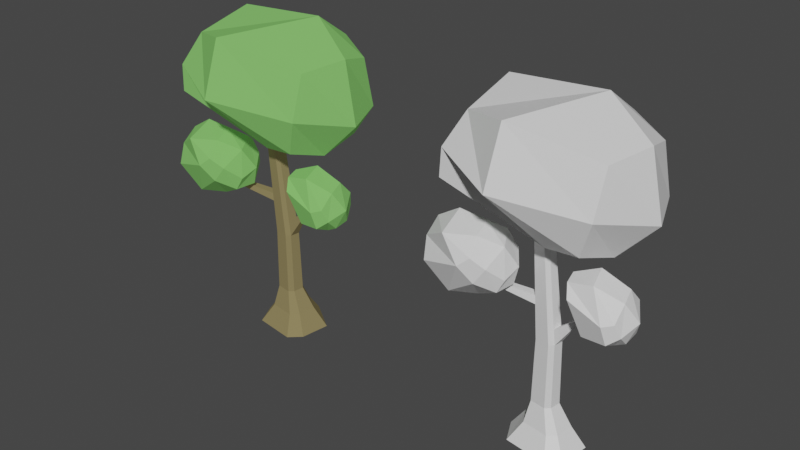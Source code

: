 # Source: G1_Tree_1.blend  (saved by Blender 2.80.75; exported with 4.5.12 LTS)
import bpy
from mathutils import Matrix  # noqa: F401  (used for matrix-valued properties, if any)

bpy.ops.wm.read_factory_settings(use_empty=True)
scene = bpy.context.scene
scene.name = 'Scene'

# ---- collections
col_collection = bpy.data.collections.new('Collection'); scene.collection.children.link(col_collection)

# ---- images (referenced by path relative to the original .blend; pixels are not part of the script)
import os
ASSET_DIR = os.environ.get("B2B_ASSET_DIR", "")  # directory of the original .blend (textures are referenced by path, not embedded)
HERE = os.path.dirname(os.path.abspath(__file__))  # packed textures are extracted next to this script under _unpacked/

def load_image(name, relpath, width, height, colorspace="sRGB"):
    """Load a texture the original file referenced (path relative to the .blend, or extracted next to this script)."""
    p = next((c for c in (os.path.join(HERE, relpath), os.path.join(ASSET_DIR, relpath)) if relpath and os.path.exists(c)), "")
    if p:
        img = bpy.data.images.load(p, check_existing=True)
        img.name = name
    else:  # same state as the original file: an image datablock whose file is absent (Cycles renders it pink)
        img = bpy.data.images.new(name, width, height)
        img.source = "FILE"
        img.filepath = "//" + (relpath or name)
    img.colorspace_settings.name = colorspace
    return img
img_tree_1_bt = load_image('Tree_1_BT', 'Tree_1_BT.png', 1024, 1024, 'sRGB')

# ---- materials (node trees are filled in below, after node groups)
mat_leaves = bpy.data.materials.new('Leaves')
mat_bark = bpy.data.materials.new('Bark')
mat_tree_1_smat = bpy.data.materials.new('Tree_1_SMat')

# ---- material node trees
mat_leaves.use_nodes = True; mat_leaves.node_tree.nodes.clear()
_N = mat_leaves.node_tree.nodes; _L = mat_leaves.node_tree.links
n0 = _N.new('ShaderNodeOutputMaterial'); n0.name = 'Material Output'; n0.location = (339, 188)
n1 = _N.new('ShaderNodeBsdfPrincipled'); n1.name = 'Principled BSDF'; n1.location = (42, 349)
n1.distribution = 'GGX'
n1.subsurface_method = 'BURLEY'
n1.inputs[0].default_value = (0.1814, 0.477, 0.1147, 1.0)
n1.inputs[3].default_value = 1.45
n1.inputs[13].default_value = 0.0
n1.inputs[27].default_value = (0.02828, 0.06681, 0.01914, 1.0)
n1.inputs[28].default_value = 1.0
n2 = _N.new('ShaderNodeTexImage'); n2.name = 'Image Texture'; n2.location = (-286, 313)
n2.image = img_tree_1_bt
_L.new(n1.outputs[0], n0.inputs[0])
n0.is_active_output = True
mat_bark.use_nodes = True; mat_bark.node_tree.nodes.clear()
_N = mat_bark.node_tree.nodes; _L = mat_bark.node_tree.links
n0 = _N.new('ShaderNodeOutputMaterial'); n0.name = 'Material Output'; n0.location = (300, 300)
n1 = _N.new('ShaderNodeBsdfPrincipled'); n1.name = 'Principled BSDF'; n1.location = (10, 300)
n1.distribution = 'GGX'
n1.subsurface_method = 'BURLEY'
n1.inputs[0].default_value = (0.2079, 0.1681, 0.07687, 1.0)
n1.inputs[3].default_value = 1.45
n1.inputs[13].default_value = 0.0
n1.inputs[27].default_value = (0.03522, 0.02919, 0.01491, 1.0)
n1.inputs[28].default_value = 1.0
n2 = _N.new('ShaderNodeTexImage'); n2.name = 'Image Texture'; n2.location = (-362, 338)
n2.image = img_tree_1_bt
_L.new(n1.outputs[0], n0.inputs[0])
n0.is_active_output = True
mat_tree_1_smat.use_nodes = True; mat_tree_1_smat.node_tree.nodes.clear()
_N = mat_tree_1_smat.node_tree.nodes; _L = mat_tree_1_smat.node_tree.links
n0 = _N.new('ShaderNodeOutputMaterial'); n0.name = 'Material Output'; n0.location = (300, 300)
n1 = _N.new('ShaderNodeBsdfPrincipled'); n1.name = 'Principled BSDF'; n1.location = (10, 300)
n1.distribution = 'GGX'
n1.subsurface_method = 'BURLEY'
n1.inputs[3].default_value = 1.45
n1.inputs[27].default_value = (0.0, 0.0, 0.0, 1.0)
n1.inputs[28].default_value = 1.0
_L.new(n1.outputs[0], n0.inputs[0])
n0.is_active_output = True

# ---- world
world_world = bpy.data.worlds.new('World'); scene.world = world_world
world_world.use_nodes = True; world_world.node_tree.nodes.clear()
_N = world_world.node_tree.nodes; _L = world_world.node_tree.links
n0 = _N.new('ShaderNodeOutputWorld'); n0.name = 'World Output'; n0.location = (300, 300)
n1 = _N.new('ShaderNodeBackground'); n1.name = 'Background'; n1.location = (10, 300)
n1.inputs[0].default_value = (0.05088, 0.05088, 0.05088, 1.0)
_L.new(n1.outputs[0], n0.inputs[0])
n0.is_active_output = True
world_world.color = (0.05088, 0.05088, 0.05088)
world_world.use_sun_shadow = False
world_world.sun_shadow_jitter_overblur = 0.0

# ---- meshes
me_cube_002 = bpy.data.meshes.new('Cube.002')
me_cube_002.from_pydata([(2.129, -1.015, -1.323), (1.553, -0.01666, -0.7193), (3.633, -0.1163, -3.009), (2.883, 1.023, -2.599), (5.126, -0.9051, -1.747), (4.781, 0.5809, -1.014), (5.35, -0.2066, -2.791), (4.839, 1.139, -2.244), (2.941, -0.7704, -2.786), (1.747, -0.6269, -0.8371), (1.692, 0.7968, -1.904), (3.064, 0.527, -2.894), (4.694, -0.2572, -2.977), (3.925, 1.267, -2.437), (5.367, 0.4959, -2.679), (5.452, -0.7394, -2.292), (4.952, 1.082, -1.624), (5.091, -0.1818, -1.206), (4.459, -1.134, -1.868), (2.994, 0.4088, -0.4392), (1.393, -0.07394, -1.94), (4.442, 0.5634, -2.912), (5.813, 0.1783, -2.018), (3.408, -0.6048, -0.6572), (4.723, -0.9953, -2.637), (3.596, 1.45, -1.755), (-5.844, -1.894, 2.45), (-4.566, -1.263, 5.08), (-1.093, 2.999, 1.599), (-1.534, 3.502, 4.67), (2.843, -1.09, 0.5489), (4.166, -0.9597, 4.217), (3.922, 2.203, 0.643), (4.5, 2.614, 4.024), (-3.845, 1.737, 1.144), (-5.592, -1.955, 3.705), (-5.024, 1.706, 5.601), (-1.906, 3.576, 3.06), (1.854, 2.645, 0.7835), (1.896, 3.317, 4.594), (4.901, 2.802, 1.855), (3.771, 0.3638, 0.1572), (5.029, 1.074, 4.397), (3.883, -1.469, 2.193), (0.5497, -1.021, 0.4663), (-1.059, -2.384, 5.491), (-7.201, 0.7512, 3.895), (2.17, 3.526, 2.301), (6.097, 0.8117, 1.654), (-1.361, -3.146, 2.974), (1.16, 0.9322, -0.1242), (1.459, 1.971, 5.664), (-6.861, -2.04, -1.119), (-7.294, -0.7684, 0.2321), (-3.812, -1.143, -2.314), (-5.204, 0.6011, -1.899), (-3.257, -2.23, -0.2372), (-3.737, -0.7359, 0.621), (-1.865, -1.23, -1.314), (-2.52, 0.2655, -0.6373), (-5.322, -1.785, -2.225), (-7.294, -1.505, -0.3291), (-6.8, 0.4429, -1.116), (-4.88, -0.1136, -2.357), (-2.282, -1.37, -1.847), (-3.117, 0.6143, -1.296), (-1.767, -0.4007, -1.052), (-2.501, -1.902, -0.7039), (-3.125, 0.05526, 0.1324), (-3.446, -1.607, 0.3962), (-3.933, -2.471, -0.5919), (-5.757, -0.7053, 0.793), (-7.289, -0.6058, -1.468), (-2.11, -0.3992, -1.851), (-2.277, -0.889, -0.1203), (-5.469, -2.05, 0.3213), (-3.158, -2.108, -1.33), (-4.144, 0.8598, -0.4231), (-0.1022, 1.906, -8.865), (-1.025, 0.6967, 1.782), (2.311, 0.8335, -8.908), (-0.4884, 0.4655, 1.773), (2.003, -0.5552, -8.903), (-0.5568, 0.1564, 1.774), (1.151, -1.062, -8.888), (-0.7505, 0.04212, 1.777), (-1.944, -0.7676, -8.833), (-1.435, 0.1092, 1.79), (-2.766, 0.3037, -8.818), (-1.654, 0.4119, 1.793), (-1.566, 1.709, -8.839), (-1.352, 0.667, 1.788), (-0.06495, 1.272, -8.01), (1.401, 0.641, -8.036), (1.215, -0.2031, -8.033), (0.6858, -0.5152, -8.024), (-1.185, -0.3322, -7.99), (-1.781, 0.4946, -7.98), (-0.9562, 1.191, -7.994), (-0.2244, 0.8464, -4.189), (0.5542, 0.5111, -4.203), (0.455, 0.06294, -4.201), (0.1743, -0.1028, -4.196), (-0.819, -0.005605, -4.179), (-1.136, 0.4334, -4.173), (-0.6976, 0.8033, -4.181), (0.556, 0.5276, -7.08), (0.4458, 0.02929, -7.078), (0.1336, -0.155, -7.073), (-0.9706, -0.04691, -7.053), (-1.323, 0.4411, -7.047), (-0.8357, 0.8523, -7.056), (-0.3096, 0.9003, -7.065), (-0.3156, 0.8293, -3.509), (0.4354, 0.5059, -3.522), (0.3397, 0.07359, -3.52), (0.06888, -0.0863, -3.515), (-0.8892, 0.007471, -3.498), (-1.195, 0.431, -3.493), (-0.7722, 0.7877, -3.501), (3.125, 0.1604, -2.079), (3.099, 0.04319, -2.079), (3.094, 0.159, -1.901), (3.069, 0.04597, -1.901), (-0.4258, 0.8087, -2.687), (0.292, 0.4997, -2.7), (0.2006, 0.08645, -2.699), (-0.05829, -0.06637, -2.694), (-0.974, 0.02325, -2.678), (-1.266, 0.428, -2.673), (-0.8621, 0.769, -2.68), (-0.4739, 0.7997, -2.329), (0.2294, 0.4969, -2.341), (0.1398, 0.09206, -2.34), (-0.1138, -0.05767, -2.335), (-1.011, 0.03014, -2.319), (-1.297, 0.4267, -2.314), (-0.9014, 0.7608, -2.321), (-5.021, -1.028, -1.253), (-5.179, -0.8089, -1.25), (-5.041, -1.024, -1.059), (-5.196, -0.8096, -1.057), (1.774, 0.1183, -3.042), (1.735, 0.122, -2.809), (1.768, 0.2695, -2.81), (1.808, 0.2713, -3.042), (-3.706, -0.6374, -1.811), (-3.688, -0.6409, -1.993), (-3.835, -0.436, -1.99), (-3.851, -0.4367, -1.809)], [], [(0, 9, 20, 8), (9, 1, 10, 20), (20, 10, 3, 11), (8, 20, 11, 2), (2, 11, 21, 12), (11, 3, 13, 21), (21, 13, 7, 14), (12, 21, 14, 6), (6, 14, 22, 15), (14, 7, 16, 22), (22, 16, 5, 17), (15, 22, 17, 4), (4, 17, 23, 18), (17, 5, 19, 23), (23, 19, 1, 9), (18, 23, 9, 0), (2, 12, 24, 8), (12, 6, 15, 24), (24, 15, 4, 18), (8, 24, 18, 0), (7, 13, 25, 16), (13, 3, 10, 25), (25, 10, 1, 19), (16, 25, 19, 5), (26, 35, 46, 34), (35, 27, 36, 46), (46, 36, 29, 37), (34, 46, 37, 28), (28, 37, 47, 38), (37, 29, 39, 47), (47, 39, 33, 40), (38, 47, 40, 32), (32, 40, 48, 41), (40, 33, 42, 48), (48, 42, 31, 43), (41, 48, 43, 30), (30, 43, 49, 44), (43, 31, 45, 49), (49, 45, 27, 35), (44, 49, 35, 26), (28, 38, 50, 34), (38, 32, 41, 50), (50, 41, 30, 44), (34, 50, 44, 26), (33, 39, 51, 42), (39, 29, 36, 51), (51, 36, 27, 45), (42, 51, 45, 31), (52, 61, 72, 60), (61, 53, 62, 72), (72, 62, 55, 63), (60, 72, 63, 54), (54, 63, 73, 64), (63, 55, 65, 73), (73, 65, 59, 66), (64, 73, 66, 58), (58, 66, 74, 67), (66, 59, 68, 74), (74, 68, 57, 69), (67, 74, 69, 56), (56, 69, 75, 70), (69, 57, 71, 75), (75, 71, 53, 61), (70, 75, 61, 52), (54, 64, 76, 60), (64, 58, 67, 76), (76, 67, 56, 70), (60, 76, 70, 52), (59, 65, 77, 68), (65, 55, 62, 77), (77, 62, 53, 71), (68, 77, 71, 57), (131, 79, 81, 132), (132, 81, 83, 133), (133, 83, 85, 134), (134, 85, 87, 135), (135, 87, 89, 136), (136, 89, 91, 137), (137, 91, 79, 131), (90, 98, 92, 78), (88, 97, 98, 90), (86, 96, 97, 88), (84, 95, 96, 86), (82, 94, 95, 84), (80, 93, 94, 82), (78, 92, 93, 80), (111, 105, 99, 112), (110, 104, 105, 111), (109, 103, 104, 110), (108, 102, 103, 109), (107, 101, 102, 108), (106, 100, 101, 107), (112, 99, 100, 106), (92, 112, 106, 93), (93, 106, 107, 94), (94, 107, 108, 95), (95, 108, 109, 96), (96, 109, 110, 97), (97, 110, 111, 98), (98, 111, 112, 92), (105, 119, 113, 99), (104, 118, 119, 105), (103, 117, 118, 104), (102, 116, 117, 103), (101, 115, 116, 102), (143, 142, 121, 123), (99, 113, 114, 100), (120, 122, 123, 121), (144, 143, 123, 122), (145, 144, 122, 120), (142, 145, 120, 121), (119, 130, 124, 113), (118, 129, 130, 119), (117, 128, 129, 118), (116, 127, 128, 117), (115, 126, 127, 116), (114, 125, 126, 115), (113, 124, 125, 114), (130, 137, 131, 124), (129, 136, 137, 130), (147, 146, 140, 138), (127, 134, 135, 128), (126, 133, 134, 127), (125, 132, 133, 126), (124, 131, 132, 125), (138, 140, 141, 139), (148, 147, 138, 139), (149, 148, 139, 141), (146, 149, 141, 140), (101, 100, 145, 142), (100, 114, 144, 145), (114, 115, 143, 144), (115, 101, 142, 143), (135, 136, 149, 146), (136, 129, 148, 149), (129, 128, 147, 148), (128, 135, 146, 147)])
me_cube_002.polygons.foreach_set('material_index', [0, 0, 0, 0, 0, 0, 0, 0, 0, 0, 0, 0, 0, 0, 0, 0, 0, 0, 0, 0, 0, 0, 0, 0, 0, 0, 0, 0, 0, 0, 0, 0, 0, 0, 0, 0, 0, 0, 0, 0, 0, 0, 0, 0, 0, 0, 0, 0, 0, 0, 0, 0, 0, 0, 0, 0, 0, 0, 0, 0, 0, 0, 0, 0, 0, 0, 0, 0, 0, 0, 0, 0, 1, 1, 1, 1, 1, 1, 1, 1, 1, 1, 1, 1, 1, 1, 1, 1, 1, 1, 1, 1, 1, 1, 1, 1, 1, 1, 1, 1, 1, 1, 1, 1, 1, 1, 1, 1, 1, 1, 1, 1, 1, 1, 1, 1, 1, 1, 1, 1, 1, 1, 1, 1, 1, 1, 1, 1, 1, 1, 1, 1, 1, 1, 1, 1, 1])
_uv = me_cube_002.uv_layers.new(name='UVMap')
_uv.uv.foreach_set('vector', [0.8219, 0.9291, 0.7663, 0.9291, 0.7663, 0.9839, 0.8219, 0.9839, 0.9984, 0.2335, 0.9722, 0.2335, 0.9722, 0.2883, 0.9984, 0.2883, 0.3513, 0.9549, 0.3513, 0.9291, 0.2369, 0.9291, 0.2369, 0.9549, 0.969, 0.3494, 0.9134, 0.3494, 0.9134, 0.4042, 0.969, 0.4042, 0.969, 0.2915, 0.9134, 0.2915, 0.9134, 0.3462, 0.969, 0.3462, 0.9984, 0.2915, 0.9722, 0.2915, 0.9722, 0.3462, 0.9984, 0.3462, 0.969, 0.2335, 0.9134, 0.2335, 0.9134, 0.2883, 0.969, 0.2883, 0.469, 0.9839, 0.469, 0.9581, 0.4134, 0.9581, 0.4134, 0.9839, 0.9984, 0.1143, 0.9984, 0.05957, 0.9722, 0.05957, 0.9722, 0.1143, 0.1192, 0.9839, 0.1749, 0.9839, 0.1749, 0.9581, 0.1192, 0.9581, 0.8219, 0.8712, 0.7663, 0.8712, 0.7663, 0.9259, 0.8219, 0.9259, 0.7631, 0.8712, 0.7075, 0.8712, 0.7075, 0.9259, 0.7631, 0.9259, 0.7043, 0.8712, 0.6487, 0.8712, 0.6487, 0.9259, 0.7043, 0.9259, 0.8219, 0.5813, 0.7663, 0.5813, 0.7663, 0.6941, 0.8219, 0.6941, 0.6455, 0.8712, 0.5898, 0.8712, 0.5898, 0.9259, 0.6455, 0.9259, 0.8219, 0.868, 0.8219, 0.8132, 0.7075, 0.8132, 0.7075, 0.868, 0.2925, 0.8712, 0.2369, 0.8712, 0.2369, 0.9259, 0.2925, 0.9259, 0.7043, 0.9581, 0.6781, 0.9581, 0.6781, 0.9839, 0.7043, 0.9839, 0.6749, 0.9581, 0.6487, 0.9581, 0.6487, 0.9839, 0.6749, 0.9839, 0.8808, 0.4622, 0.8808, 0.3494, 0.8251, 0.3494, 0.8251, 0.4622, 0.3545, 0.9694, 0.4102, 0.9694, 0.4102, 0.9436, 0.3545, 0.9436, 0.8808, 0.8132, 0.8251, 0.8132, 0.8251, 0.868, 0.8808, 0.868, 0.8808, 0.2303, 0.8808, 0.1175, 0.8251, 0.1175, 0.8251, 0.2303, 0.0016, 0.868, 0.116, 0.868, 0.116, 0.8132, 0.0016, 0.8132, 0.5866, 0.4654, 0.4722, 0.4654, 0.4722, 0.6941, 0.5866, 0.6941, 0.8219, 0.4654, 0.7075, 0.4654, 0.7075, 0.5781, 0.8219, 0.5781, 0.469, 0.6941, 0.469, 0.5813, 0.2369, 0.5813, 0.2369, 0.6941, 0.7043, 0.2335, 0.5898, 0.2335, 0.5898, 0.4622, 0.7043, 0.4622, 0.2337, 0.6941, 0.2337, 0.5813, 0.0016, 0.5813, 0.0016, 0.6941, 0.7043, 0.0016, 0.5898, 0.0016, 0.5898, 0.2303, 0.7043, 0.2303, 0.7043, 0.6973, 0.5898, 0.6973, 0.5898, 0.81, 0.7043, 0.81, 0.5866, 0.6973, 0.4722, 0.6973, 0.4722, 0.81, 0.5866, 0.81, 0.7043, 0.4654, 0.5898, 0.4654, 0.5898, 0.5781, 0.7043, 0.5781, 0.8219, 0.3494, 0.7075, 0.3494, 0.7075, 0.4622, 0.8219, 0.4622, 0.3513, 0.6973, 0.2369, 0.6973, 0.2369, 0.81, 0.3513, 0.81, 0.8219, 0.1175, 0.7075, 0.1175, 0.7075, 0.2303, 0.8219, 0.2303, 0.469, 0.5781, 0.469, 0.4654, 0.2369, 0.4654, 0.2369, 0.5781, 0.5866, 0.2335, 0.4722, 0.2335, 0.4722, 0.4622, 0.5866, 0.4622, 0.2337, 0.5781, 0.2337, 0.4654, 0.0016, 0.4654, 0.0016, 0.5781, 0.5866, 0.0016, 0.4722, 0.0016, 0.4722, 0.2303, 0.5866, 0.2303, 0.2369, 0.4622, 0.469, 0.4622, 0.469, 0.3494, 0.2369, 0.3494, 0.8219, 0.0016, 0.7075, 0.0016, 0.7075, 0.1143, 0.8219, 0.1143, 0.7043, 0.5813, 0.5898, 0.5813, 0.5898, 0.6941, 0.7043, 0.6941, 0.3513, 0.2303, 0.3513, 0.0016, 0.2369, 0.0016, 0.2369, 0.2303, 0.2369, 0.3462, 0.469, 0.3462, 0.469, 0.2335, 0.2369, 0.2335, 0.469, 0.2303, 0.469, 0.0016, 0.3545, 0.0016, 0.3545, 0.2303, 0.2337, 0.2335, 0.0016, 0.2335, 0.0016, 0.4622, 0.2337, 0.4622, 0.2337, 0.0016, 0.0016, 0.0016, 0.0016, 0.2303, 0.2337, 0.2303, 0.469, 0.6973, 0.3545, 0.6973, 0.3545, 0.81, 0.469, 0.81, 0.116, 0.9259, 0.116, 0.8712, 0.0016, 0.8712, 0.0016, 0.9259, 0.9396, 0.5813, 0.884, 0.5813, 0.884, 0.6941, 0.9396, 0.6941, 0.8219, 0.2335, 0.7075, 0.2335, 0.7075, 0.3462, 0.8219, 0.3462, 0.2337, 0.868, 0.2337, 0.8132, 0.1192, 0.8132, 0.1192, 0.868, 0.8808, 0.4654, 0.8251, 0.4654, 0.8251, 0.5781, 0.8808, 0.5781, 0.2337, 0.8712, 0.1781, 0.8712, 0.1781, 0.9259, 0.2337, 0.9259, 0.06042, 0.9694, 0.116, 0.9694, 0.116, 0.9436, 0.06042, 0.9436, 0.3513, 0.8712, 0.2957, 0.8712, 0.2957, 0.9259, 0.3513, 0.9259, 0.4102, 0.8712, 0.3545, 0.8712, 0.3545, 0.9259, 0.4102, 0.9259, 0.469, 0.8712, 0.4134, 0.8712, 0.4134, 0.9259, 0.469, 0.9259, 0.5278, 0.8712, 0.4722, 0.8712, 0.4722, 0.9259, 0.5278, 0.9259, 0.5866, 0.8712, 0.531, 0.8712, 0.531, 0.9259, 0.5866, 0.9259, 0.8808, 0.0016, 0.8251, 0.0016, 0.8251, 0.1143, 0.8808, 0.1143, 0.8219, 0.81, 0.8219, 0.7552, 0.7075, 0.7552, 0.7075, 0.81, 0.7631, 0.5813, 0.7075, 0.5813, 0.7075, 0.6941, 0.7631, 0.6941, 0.7075, 0.752, 0.8219, 0.752, 0.8219, 0.6973, 0.7075, 0.6973, 0.9837, 0.4654, 0.9575, 0.4654, 0.9575, 0.5201, 0.9837, 0.5201, 0.9396, 0.8132, 0.884, 0.8132, 0.884, 0.868, 0.9396, 0.868, 0.2369, 0.868, 0.3513, 0.868, 0.3513, 0.8132, 0.2369, 0.8132, 0.969, 0.05957, 0.9134, 0.05957, 0.9134, 0.1143, 0.969, 0.1143, 0.8808, 0.3462, 0.8808, 0.2335, 0.8251, 0.2335, 0.8251, 0.3462, 0.2337, 0.6973, 0.1192, 0.6973, 0.1192, 0.81, 0.2337, 0.81, 0.116, 0.6973, 0.0016, 0.6973, 0.0016, 0.81, 0.116, 0.81, 0.4722, 0.839, 0.7043, 0.839, 0.7043, 0.8132, 0.4722, 0.8132, 0.9543, 0.6941, 0.9543, 0.4654, 0.9428, 0.4654, 0.9428, 0.6941, 0.0016, 0.9404, 0.2337, 0.9404, 0.2337, 0.9291, 0.0016, 0.9291, 0.9102, 0.2303, 0.9102, 0.0016, 0.884, 0.0016, 0.884, 0.2303, 0.4722, 0.868, 0.7043, 0.868, 0.7043, 0.8422, 0.4722, 0.8422, 0.9102, 0.4622, 0.9102, 0.2335, 0.884, 0.2335, 0.884, 0.4622, 0.3545, 0.9404, 0.5866, 0.9404, 0.5866, 0.9291, 0.3545, 0.9291, 0.969, 0.4074, 0.9134, 0.4074, 0.9134, 0.4622, 0.969, 0.4622, 0.969, 0.6973, 0.9134, 0.6973, 0.9134, 0.752, 0.969, 0.752, 0.969, 0.7552, 0.9134, 0.7552, 0.9134, 0.81, 0.969, 0.81, 0.9396, 0.4654, 0.884, 0.4654, 0.884, 0.5781, 0.9396, 0.5781, 0.0016, 0.9694, 0.05722, 0.9694, 0.05722, 0.9436, 0.0016, 0.9436, 0.7631, 0.9291, 0.7075, 0.9291, 0.7075, 0.9839, 0.7631, 0.9839, 0.8808, 0.6973, 0.8251, 0.6973, 0.8251, 0.81, 0.8808, 0.81, 0.8251, 0.9549, 0.9396, 0.9549, 0.9396, 0.9291, 0.8251, 0.9291, 0.969, 0.9259, 0.969, 0.8132, 0.9428, 0.8132, 0.9428, 0.9259, 0.8251, 0.897, 0.9396, 0.897, 0.9396, 0.8712, 0.8251, 0.8712, 0.8808, 0.6941, 0.8808, 0.5813, 0.8251, 0.5813, 0.8251, 0.6941, 0.1192, 0.9549, 0.2337, 0.9549, 0.2337, 0.9436, 0.1192, 0.9436, 0.9102, 0.81, 0.9102, 0.6973, 0.884, 0.6973, 0.884, 0.81, 0.3545, 0.868, 0.469, 0.868, 0.469, 0.8132, 0.3545, 0.8132, 0.1749, 0.8712, 0.1192, 0.8712, 0.1192, 0.9259, 0.1749, 0.9259, 0.9837, 0.6941, 0.9837, 0.6393, 0.9575, 0.6393, 0.9575, 0.6941, 0.531, 0.9694, 0.5866, 0.9694, 0.5866, 0.9436, 0.531, 0.9436, 0.969, 0.0016, 0.9134, 0.0016, 0.9134, 0.05637, 0.969, 0.05637, 0.9984, 0.05637, 0.9984, 0.0016, 0.9722, 0.0016, 0.9722, 0.05637, 0.969, 0.1175, 0.9134, 0.1175, 0.9134, 0.1723, 0.969, 0.1723, 0.1781, 0.9839, 0.2337, 0.9839, 0.2337, 0.9581, 0.1781, 0.9581, 0.9984, 0.9291, 0.9722, 0.9291, 0.9722, 0.9549, 0.9984, 0.9549, 0.9984, 0.9581, 0.9722, 0.9581, 0.9722, 0.9839, 0.9984, 0.9839, 0.08664, 0.9726, 0.06042, 0.9726, 0.06042, 0.9984, 0.08664, 0.9984, 0.9984, 0.3494, 0.9722, 0.3494, 0.9722, 0.4042, 0.9984, 0.4042, 0.9134, 0.9839, 0.9396, 0.9839, 0.9396, 0.9726, 0.9134, 0.9726, 0.9837, 0.6973, 0.9722, 0.6973, 0.9722, 0.81, 0.9837, 0.81, 0.2925, 0.9839, 0.2925, 0.9581, 0.2369, 0.9581, 0.2369, 0.9839, 0.9984, 0.6973, 0.9869, 0.6973, 0.9869, 0.7085, 0.9984, 0.7085, 0.9984, 0.1755, 0.9869, 0.1755, 0.9869, 0.2303, 0.9984, 0.2303, 0.4102, 0.9839, 0.4102, 0.9726, 0.3545, 0.9726, 0.3545, 0.9839, 0.9837, 0.8132, 0.9722, 0.8132, 0.9722, 0.9259, 0.9837, 0.9259, 0.4722, 0.9839, 0.5278, 0.9839, 0.5278, 0.9581, 0.4722, 0.9581, 0.969, 0.9839, 0.969, 0.9291, 0.9428, 0.9291, 0.9428, 0.9839, 0.5898, 0.9839, 0.6455, 0.9839, 0.6455, 0.9581, 0.5898, 0.9581, 0.969, 0.1755, 0.9134, 0.1755, 0.9134, 0.2303, 0.969, 0.2303, 0.9984, 0.1723, 0.9984, 0.1175, 0.9869, 0.1175, 0.9869, 0.1723, 0.2957, 0.9839, 0.3513, 0.9839, 0.3513, 0.9581, 0.2957, 0.9581, 0.9984, 0.4622, 0.9984, 0.4074, 0.9722, 0.4074, 0.9722, 0.4622, 0.9102, 0.9839, 0.9102, 0.9726, 0.884, 0.9726, 0.884, 0.9839, 0.9984, 0.6683, 0.9869, 0.6683, 0.9869, 0.6941, 0.9984, 0.6941, 0.05722, 0.9839, 0.05722, 0.9726, 0.0016, 0.9726, 0.0016, 0.9839, 0.9984, 0.4654, 0.9869, 0.4654, 0.9869, 0.5201, 0.9984, 0.5201, 0.9984, 0.7262, 0.9869, 0.7262, 0.9869, 0.7375, 0.9984, 0.7375, 0.116, 0.9839, 0.116, 0.9726, 0.08984, 0.9726, 0.08984, 0.9839, 0.9984, 0.6393, 0.9869, 0.6393, 0.9869, 0.6651, 0.9984, 0.6651, 0.9984, 0.7117, 0.9869, 0.7117, 0.9869, 0.723, 0.9984, 0.723, 0.5866, 0.9839, 0.5866, 0.9726, 0.531, 0.9726, 0.531, 0.9839, 0.9984, 0.5813, 0.9869, 0.5813, 0.9869, 0.6361, 0.9984, 0.6361, 0.8808, 0.9839, 0.8808, 0.9726, 0.8251, 0.9726, 0.8251, 0.9839, 0.9837, 0.5233, 0.9722, 0.5233, 0.9722, 0.6361, 0.9837, 0.6361, 0.9396, 0.9259, 0.9396, 0.9002, 0.8251, 0.9002, 0.8251, 0.9259, 0.9984, 0.5233, 0.9869, 0.5233, 0.9869, 0.5781, 0.9984, 0.5781, 0.7043, 0.9549, 0.7043, 0.9291, 0.5898, 0.9291, 0.5898, 0.9549, 0.9837, 0.1175, 0.9722, 0.1175, 0.9722, 0.2303, 0.9837, 0.2303, 0.5278, 0.9549, 0.5278, 0.9436, 0.4134, 0.9436, 0.4134, 0.9549, 0.969, 0.5233, 0.9575, 0.5233, 0.9575, 0.6361, 0.969, 0.6361, 0.9396, 0.9694, 0.9396, 0.9581, 0.8251, 0.9581, 0.8251, 0.9694])
me_cube_002.materials.append(mat_leaves)
me_cube_002.materials.append(mat_bark)
me_cube_002.use_remesh_preserve_volume = False
me_cube_002.use_remesh_preserve_attributes = False
me_cube_002.use_mirror_vertex_groups = False
me_cube_002.update()
me_cube_004 = bpy.data.meshes.new('Cube.004')
me_cube_004.from_pydata([(2.129, -1.015, -1.323), (1.553, -0.01666, -0.7193), (3.633, -0.1163, -3.009), (2.883, 1.023, -2.599), (5.126, -0.9051, -1.747), (4.781, 0.5809, -1.014), (5.35, -0.2066, -2.791), (4.839, 1.139, -2.244), (2.941, -0.7704, -2.786), (1.747, -0.6269, -0.8371), (1.692, 0.7968, -1.904), (3.064, 0.527, -2.894), (4.694, -0.2572, -2.977), (3.925, 1.267, -2.437), (5.367, 0.4959, -2.679), (5.452, -0.7394, -2.292), (4.952, 1.082, -1.624), (5.091, -0.1818, -1.206), (4.459, -1.134, -1.868), (2.994, 0.4088, -0.4392), (1.393, -0.07394, -1.94), (4.442, 0.5634, -2.912), (5.813, 0.1783, -2.018), (3.408, -0.6048, -0.6572), (4.723, -0.9953, -2.637), (3.596, 1.45, -1.755), (-5.844, -1.894, 2.45), (-4.566, -1.263, 5.08), (-1.093, 2.999, 1.599), (-1.534, 3.502, 4.67), (2.843, -1.09, 0.5489), (4.166, -0.9597, 4.217), (3.922, 2.203, 0.643), (4.5, 2.614, 4.024), (-3.845, 1.737, 1.144), (-5.592, -1.955, 3.705), (-5.024, 1.706, 5.601), (-1.906, 3.576, 3.06), (1.854, 2.645, 0.7835), (1.896, 3.317, 4.594), (4.901, 2.802, 1.855), (3.771, 0.3638, 0.1572), (5.029, 1.074, 4.397), (3.883, -1.469, 2.193), (0.5497, -1.021, 0.4663), (-1.059, -2.384, 5.491), (-7.201, 0.7512, 3.895), (2.17, 3.526, 2.301), (6.097, 0.8117, 1.654), (-1.361, -3.146, 2.974), (1.16, 0.9322, -0.1242), (1.459, 1.971, 5.664), (-6.861, -2.04, -1.119), (-7.294, -0.7684, 0.2321), (-3.812, -1.143, -2.314), (-5.204, 0.6011, -1.899), (-3.257, -2.23, -0.2372), (-3.737, -0.7359, 0.621), (-1.865, -1.23, -1.314), (-2.52, 0.2655, -0.6373), (-5.322, -1.785, -2.225), (-7.294, -1.505, -0.3291), (-6.8, 0.4429, -1.116), (-4.88, -0.1136, -2.357), (-2.282, -1.37, -1.847), (-3.117, 0.6143, -1.296), (-1.767, -0.4007, -1.052), (-2.501, -1.902, -0.7039), (-3.125, 0.05526, 0.1324), (-3.446, -1.607, 0.3962), (-3.933, -2.471, -0.5919), (-5.757, -0.7053, 0.793), (-7.289, -0.6058, -1.468), (-2.11, -0.3992, -1.851), (-2.277, -0.889, -0.1203), (-5.469, -2.05, 0.3213), (-3.158, -2.108, -1.33), (-4.144, 0.8598, -0.4231), (-0.1022, 1.906, -8.865), (-1.025, 0.6967, 1.782), (2.311, 0.8335, -8.908), (-0.4884, 0.4655, 1.773), (2.003, -0.5552, -8.903), (-0.5568, 0.1564, 1.774), (1.151, -1.062, -8.888), (-0.7505, 0.04212, 1.777), (-1.944, -0.7676, -8.833), (-1.435, 0.1092, 1.79), (-2.766, 0.3037, -8.818), (-1.654, 0.4119, 1.793), (-1.566, 1.709, -8.839), (-1.352, 0.667, 1.788), (-0.06495, 1.272, -8.01), (1.401, 0.641, -8.036), (1.215, -0.2031, -8.033), (0.6858, -0.5152, -8.024), (-1.185, -0.3322, -7.99), (-1.781, 0.4946, -7.98), (-0.9562, 1.191, -7.994), (-0.2244, 0.8464, -4.189), (0.5542, 0.5111, -4.203), (0.455, 0.06294, -4.201), (0.1743, -0.1028, -4.196), (-0.819, -0.005605, -4.179), (-1.136, 0.4334, -4.173), (-0.6976, 0.8033, -4.181), (0.556, 0.5276, -7.08), (0.4458, 0.02929, -7.078), (0.1336, -0.155, -7.073), (-0.9706, -0.04691, -7.053), (-1.323, 0.4411, -7.047), (-0.8357, 0.8523, -7.056), (-0.3096, 0.9003, -7.065), (-0.3156, 0.8293, -3.509), (0.4354, 0.5059, -3.522), (0.3397, 0.07359, -3.52), (0.06888, -0.0863, -3.515), (-0.8892, 0.007471, -3.498), (-1.195, 0.431, -3.493), (-0.7722, 0.7877, -3.501), (3.125, 0.1604, -2.079), (3.099, 0.04319, -2.079), (3.094, 0.159, -1.901), (3.069, 0.04597, -1.901), (-0.4258, 0.8087, -2.687), (0.292, 0.4997, -2.7), (0.2006, 0.08645, -2.699), (-0.05829, -0.06637, -2.694), (-0.974, 0.02325, -2.678), (-1.266, 0.428, -2.673), (-0.8621, 0.769, -2.68), (-0.4739, 0.7997, -2.329), (0.2294, 0.4969, -2.341), (0.1398, 0.09206, -2.34), (-0.1138, -0.05767, -2.335), (-1.011, 0.03014, -2.319), (-1.297, 0.4267, -2.314), (-0.9014, 0.7608, -2.321), (-5.021, -1.028, -1.253), (-5.179, -0.8089, -1.25), (-5.041, -1.024, -1.059), (-5.196, -0.8096, -1.057), (1.774, 0.1183, -3.042), (1.735, 0.122, -2.809), (1.768, 0.2695, -2.81), (1.808, 0.2713, -3.042), (-3.706, -0.6374, -1.811), (-3.688, -0.6409, -1.993), (-3.835, -0.436, -1.99), (-3.851, -0.4367, -1.809)], [], [(0, 9, 20, 8), (9, 1, 10, 20), (20, 10, 3, 11), (8, 20, 11, 2), (2, 11, 21, 12), (11, 3, 13, 21), (21, 13, 7, 14), (12, 21, 14, 6), (6, 14, 22, 15), (14, 7, 16, 22), (22, 16, 5, 17), (15, 22, 17, 4), (4, 17, 23, 18), (17, 5, 19, 23), (23, 19, 1, 9), (18, 23, 9, 0), (2, 12, 24, 8), (12, 6, 15, 24), (24, 15, 4, 18), (8, 24, 18, 0), (7, 13, 25, 16), (13, 3, 10, 25), (25, 10, 1, 19), (16, 25, 19, 5), (26, 35, 46, 34), (35, 27, 36, 46), (46, 36, 29, 37), (34, 46, 37, 28), (28, 37, 47, 38), (37, 29, 39, 47), (47, 39, 33, 40), (38, 47, 40, 32), (32, 40, 48, 41), (40, 33, 42, 48), (48, 42, 31, 43), (41, 48, 43, 30), (30, 43, 49, 44), (43, 31, 45, 49), (49, 45, 27, 35), (44, 49, 35, 26), (28, 38, 50, 34), (38, 32, 41, 50), (50, 41, 30, 44), (34, 50, 44, 26), (33, 39, 51, 42), (39, 29, 36, 51), (51, 36, 27, 45), (42, 51, 45, 31), (52, 61, 72, 60), (61, 53, 62, 72), (72, 62, 55, 63), (60, 72, 63, 54), (54, 63, 73, 64), (63, 55, 65, 73), (73, 65, 59, 66), (64, 73, 66, 58), (58, 66, 74, 67), (66, 59, 68, 74), (74, 68, 57, 69), (67, 74, 69, 56), (56, 69, 75, 70), (69, 57, 71, 75), (75, 71, 53, 61), (70, 75, 61, 52), (54, 64, 76, 60), (64, 58, 67, 76), (76, 67, 56, 70), (60, 76, 70, 52), (59, 65, 77, 68), (65, 55, 62, 77), (77, 62, 53, 71), (68, 77, 71, 57), (131, 79, 81, 132), (132, 81, 83, 133), (133, 83, 85, 134), (134, 85, 87, 135), (135, 87, 89, 136), (136, 89, 91, 137), (137, 91, 79, 131), (90, 98, 92, 78), (88, 97, 98, 90), (86, 96, 97, 88), (84, 95, 96, 86), (82, 94, 95, 84), (80, 93, 94, 82), (78, 92, 93, 80), (111, 105, 99, 112), (110, 104, 105, 111), (109, 103, 104, 110), (108, 102, 103, 109), (107, 101, 102, 108), (106, 100, 101, 107), (112, 99, 100, 106), (92, 112, 106, 93), (93, 106, 107, 94), (94, 107, 108, 95), (95, 108, 109, 96), (96, 109, 110, 97), (97, 110, 111, 98), (98, 111, 112, 92), (105, 119, 113, 99), (104, 118, 119, 105), (103, 117, 118, 104), (102, 116, 117, 103), (101, 115, 116, 102), (143, 142, 121, 123), (99, 113, 114, 100), (120, 122, 123, 121), (144, 143, 123, 122), (145, 144, 122, 120), (142, 145, 120, 121), (119, 130, 124, 113), (118, 129, 130, 119), (117, 128, 129, 118), (116, 127, 128, 117), (115, 126, 127, 116), (114, 125, 126, 115), (113, 124, 125, 114), (130, 137, 131, 124), (129, 136, 137, 130), (147, 146, 140, 138), (127, 134, 135, 128), (126, 133, 134, 127), (125, 132, 133, 126), (124, 131, 132, 125), (138, 140, 141, 139), (148, 147, 138, 139), (149, 148, 139, 141), (146, 149, 141, 140), (101, 100, 145, 142), (100, 114, 144, 145), (114, 115, 143, 144), (115, 101, 142, 143), (135, 136, 149, 146), (136, 129, 148, 149), (129, 128, 147, 148), (128, 135, 146, 147)])
_uv = me_cube_004.uv_layers.new(name='UVMap')
_uv.uv.foreach_set('vector', [0.8219, 0.9291, 0.7663, 0.9291, 0.7663, 0.9839, 0.8219, 0.9839, 0.9984, 0.2335, 0.9722, 0.2335, 0.9722, 0.2883, 0.9984, 0.2883, 0.3513, 0.9549, 0.3513, 0.9291, 0.2369, 0.9291, 0.2369, 0.9549, 0.969, 0.3494, 0.9134, 0.3494, 0.9134, 0.4042, 0.969, 0.4042, 0.969, 0.2915, 0.9134, 0.2915, 0.9134, 0.3462, 0.969, 0.3462, 0.9984, 0.2915, 0.9722, 0.2915, 0.9722, 0.3462, 0.9984, 0.3462, 0.969, 0.2335, 0.9134, 0.2335, 0.9134, 0.2883, 0.969, 0.2883, 0.469, 0.9839, 0.469, 0.9581, 0.4134, 0.9581, 0.4134, 0.9839, 0.9984, 0.1143, 0.9984, 0.05957, 0.9722, 0.05957, 0.9722, 0.1143, 0.1192, 0.9839, 0.1749, 0.9839, 0.1749, 0.9581, 0.1192, 0.9581, 0.8219, 0.8712, 0.7663, 0.8712, 0.7663, 0.9259, 0.8219, 0.9259, 0.7631, 0.8712, 0.7075, 0.8712, 0.7075, 0.9259, 0.7631, 0.9259, 0.7043, 0.8712, 0.6487, 0.8712, 0.6487, 0.9259, 0.7043, 0.9259, 0.8219, 0.5813, 0.7663, 0.5813, 0.7663, 0.6941, 0.8219, 0.6941, 0.6455, 0.8712, 0.5898, 0.8712, 0.5898, 0.9259, 0.6455, 0.9259, 0.8219, 0.868, 0.8219, 0.8132, 0.7075, 0.8132, 0.7075, 0.868, 0.2925, 0.8712, 0.2369, 0.8712, 0.2369, 0.9259, 0.2925, 0.9259, 0.7043, 0.9581, 0.6781, 0.9581, 0.6781, 0.9839, 0.7043, 0.9839, 0.6749, 0.9581, 0.6487, 0.9581, 0.6487, 0.9839, 0.6749, 0.9839, 0.8808, 0.4622, 0.8808, 0.3494, 0.8251, 0.3494, 0.8251, 0.4622, 0.3545, 0.9694, 0.4102, 0.9694, 0.4102, 0.9436, 0.3545, 0.9436, 0.8808, 0.8132, 0.8251, 0.8132, 0.8251, 0.868, 0.8808, 0.868, 0.8808, 0.2303, 0.8808, 0.1175, 0.8251, 0.1175, 0.8251, 0.2303, 0.0016, 0.868, 0.116, 0.868, 0.116, 0.8132, 0.0016, 0.8132, 0.5866, 0.4654, 0.4722, 0.4654, 0.4722, 0.6941, 0.5866, 0.6941, 0.8219, 0.4654, 0.7075, 0.4654, 0.7075, 0.5781, 0.8219, 0.5781, 0.469, 0.6941, 0.469, 0.5813, 0.2369, 0.5813, 0.2369, 0.6941, 0.7043, 0.2335, 0.5898, 0.2335, 0.5898, 0.4622, 0.7043, 0.4622, 0.2337, 0.6941, 0.2337, 0.5813, 0.0016, 0.5813, 0.0016, 0.6941, 0.7043, 0.0016, 0.5898, 0.0016, 0.5898, 0.2303, 0.7043, 0.2303, 0.7043, 0.6973, 0.5898, 0.6973, 0.5898, 0.81, 0.7043, 0.81, 0.5866, 0.6973, 0.4722, 0.6973, 0.4722, 0.81, 0.5866, 0.81, 0.7043, 0.4654, 0.5898, 0.4654, 0.5898, 0.5781, 0.7043, 0.5781, 0.8219, 0.3494, 0.7075, 0.3494, 0.7075, 0.4622, 0.8219, 0.4622, 0.3513, 0.6973, 0.2369, 0.6973, 0.2369, 0.81, 0.3513, 0.81, 0.8219, 0.1175, 0.7075, 0.1175, 0.7075, 0.2303, 0.8219, 0.2303, 0.469, 0.5781, 0.469, 0.4654, 0.2369, 0.4654, 0.2369, 0.5781, 0.5866, 0.2335, 0.4722, 0.2335, 0.4722, 0.4622, 0.5866, 0.4622, 0.2337, 0.5781, 0.2337, 0.4654, 0.0016, 0.4654, 0.0016, 0.5781, 0.5866, 0.0016, 0.4722, 0.0016, 0.4722, 0.2303, 0.5866, 0.2303, 0.2369, 0.4622, 0.469, 0.4622, 0.469, 0.3494, 0.2369, 0.3494, 0.8219, 0.0016, 0.7075, 0.0016, 0.7075, 0.1143, 0.8219, 0.1143, 0.7043, 0.5813, 0.5898, 0.5813, 0.5898, 0.6941, 0.7043, 0.6941, 0.3513, 0.2303, 0.3513, 0.0016, 0.2369, 0.0016, 0.2369, 0.2303, 0.2369, 0.3462, 0.469, 0.3462, 0.469, 0.2335, 0.2369, 0.2335, 0.469, 0.2303, 0.469, 0.0016, 0.3545, 0.0016, 0.3545, 0.2303, 0.2337, 0.2335, 0.0016, 0.2335, 0.0016, 0.4622, 0.2337, 0.4622, 0.2337, 0.0016, 0.0016, 0.0016, 0.0016, 0.2303, 0.2337, 0.2303, 0.469, 0.6973, 0.3545, 0.6973, 0.3545, 0.81, 0.469, 0.81, 0.116, 0.9259, 0.116, 0.8712, 0.0016, 0.8712, 0.0016, 0.9259, 0.9396, 0.5813, 0.884, 0.5813, 0.884, 0.6941, 0.9396, 0.6941, 0.8219, 0.2335, 0.7075, 0.2335, 0.7075, 0.3462, 0.8219, 0.3462, 0.2337, 0.868, 0.2337, 0.8132, 0.1192, 0.8132, 0.1192, 0.868, 0.8808, 0.4654, 0.8251, 0.4654, 0.8251, 0.5781, 0.8808, 0.5781, 0.2337, 0.8712, 0.1781, 0.8712, 0.1781, 0.9259, 0.2337, 0.9259, 0.06042, 0.9694, 0.116, 0.9694, 0.116, 0.9436, 0.06042, 0.9436, 0.3513, 0.8712, 0.2957, 0.8712, 0.2957, 0.9259, 0.3513, 0.9259, 0.4102, 0.8712, 0.3545, 0.8712, 0.3545, 0.9259, 0.4102, 0.9259, 0.469, 0.8712, 0.4134, 0.8712, 0.4134, 0.9259, 0.469, 0.9259, 0.5278, 0.8712, 0.4722, 0.8712, 0.4722, 0.9259, 0.5278, 0.9259, 0.5866, 0.8712, 0.531, 0.8712, 0.531, 0.9259, 0.5866, 0.9259, 0.8808, 0.0016, 0.8251, 0.0016, 0.8251, 0.1143, 0.8808, 0.1143, 0.8219, 0.81, 0.8219, 0.7552, 0.7075, 0.7552, 0.7075, 0.81, 0.7631, 0.5813, 0.7075, 0.5813, 0.7075, 0.6941, 0.7631, 0.6941, 0.7075, 0.752, 0.8219, 0.752, 0.8219, 0.6973, 0.7075, 0.6973, 0.9837, 0.4654, 0.9575, 0.4654, 0.9575, 0.5201, 0.9837, 0.5201, 0.9396, 0.8132, 0.884, 0.8132, 0.884, 0.868, 0.9396, 0.868, 0.2369, 0.868, 0.3513, 0.868, 0.3513, 0.8132, 0.2369, 0.8132, 0.969, 0.05957, 0.9134, 0.05957, 0.9134, 0.1143, 0.969, 0.1143, 0.8808, 0.3462, 0.8808, 0.2335, 0.8251, 0.2335, 0.8251, 0.3462, 0.2337, 0.6973, 0.1192, 0.6973, 0.1192, 0.81, 0.2337, 0.81, 0.116, 0.6973, 0.0016, 0.6973, 0.0016, 0.81, 0.116, 0.81, 0.4722, 0.839, 0.7043, 0.839, 0.7043, 0.8132, 0.4722, 0.8132, 0.9543, 0.6941, 0.9543, 0.4654, 0.9428, 0.4654, 0.9428, 0.6941, 0.0016, 0.9404, 0.2337, 0.9404, 0.2337, 0.9291, 0.0016, 0.9291, 0.9102, 0.2303, 0.9102, 0.0016, 0.884, 0.0016, 0.884, 0.2303, 0.4722, 0.868, 0.7043, 0.868, 0.7043, 0.8422, 0.4722, 0.8422, 0.9102, 0.4622, 0.9102, 0.2335, 0.884, 0.2335, 0.884, 0.4622, 0.3545, 0.9404, 0.5866, 0.9404, 0.5866, 0.9291, 0.3545, 0.9291, 0.969, 0.4074, 0.9134, 0.4074, 0.9134, 0.4622, 0.969, 0.4622, 0.969, 0.6973, 0.9134, 0.6973, 0.9134, 0.752, 0.969, 0.752, 0.969, 0.7552, 0.9134, 0.7552, 0.9134, 0.81, 0.969, 0.81, 0.9396, 0.4654, 0.884, 0.4654, 0.884, 0.5781, 0.9396, 0.5781, 0.0016, 0.9694, 0.05722, 0.9694, 0.05722, 0.9436, 0.0016, 0.9436, 0.7631, 0.9291, 0.7075, 0.9291, 0.7075, 0.9839, 0.7631, 0.9839, 0.8808, 0.6973, 0.8251, 0.6973, 0.8251, 0.81, 0.8808, 0.81, 0.8251, 0.9549, 0.9396, 0.9549, 0.9396, 0.9291, 0.8251, 0.9291, 0.969, 0.9259, 0.969, 0.8132, 0.9428, 0.8132, 0.9428, 0.9259, 0.8251, 0.897, 0.9396, 0.897, 0.9396, 0.8712, 0.8251, 0.8712, 0.8808, 0.6941, 0.8808, 0.5813, 0.8251, 0.5813, 0.8251, 0.6941, 0.1192, 0.9549, 0.2337, 0.9549, 0.2337, 0.9436, 0.1192, 0.9436, 0.9102, 0.81, 0.9102, 0.6973, 0.884, 0.6973, 0.884, 0.81, 0.3545, 0.868, 0.469, 0.868, 0.469, 0.8132, 0.3545, 0.8132, 0.1749, 0.8712, 0.1192, 0.8712, 0.1192, 0.9259, 0.1749, 0.9259, 0.9837, 0.6941, 0.9837, 0.6393, 0.9575, 0.6393, 0.9575, 0.6941, 0.531, 0.9694, 0.5866, 0.9694, 0.5866, 0.9436, 0.531, 0.9436, 0.969, 0.0016, 0.9134, 0.0016, 0.9134, 0.05637, 0.969, 0.05637, 0.9984, 0.05637, 0.9984, 0.0016, 0.9722, 0.0016, 0.9722, 0.05637, 0.969, 0.1175, 0.9134, 0.1175, 0.9134, 0.1723, 0.969, 0.1723, 0.1781, 0.9839, 0.2337, 0.9839, 0.2337, 0.9581, 0.1781, 0.9581, 0.9984, 0.9291, 0.9722, 0.9291, 0.9722, 0.9549, 0.9984, 0.9549, 0.9984, 0.9581, 0.9722, 0.9581, 0.9722, 0.9839, 0.9984, 0.9839, 0.08664, 0.9726, 0.06042, 0.9726, 0.06042, 0.9984, 0.08664, 0.9984, 0.9984, 0.3494, 0.9722, 0.3494, 0.9722, 0.4042, 0.9984, 0.4042, 0.9134, 0.9839, 0.9396, 0.9839, 0.9396, 0.9726, 0.9134, 0.9726, 0.9837, 0.6973, 0.9722, 0.6973, 0.9722, 0.81, 0.9837, 0.81, 0.2925, 0.9839, 0.2925, 0.9581, 0.2369, 0.9581, 0.2369, 0.9839, 0.9984, 0.6973, 0.9869, 0.6973, 0.9869, 0.7085, 0.9984, 0.7085, 0.9984, 0.1755, 0.9869, 0.1755, 0.9869, 0.2303, 0.9984, 0.2303, 0.4102, 0.9839, 0.4102, 0.9726, 0.3545, 0.9726, 0.3545, 0.9839, 0.9837, 0.8132, 0.9722, 0.8132, 0.9722, 0.9259, 0.9837, 0.9259, 0.4722, 0.9839, 0.5278, 0.9839, 0.5278, 0.9581, 0.4722, 0.9581, 0.969, 0.9839, 0.969, 0.9291, 0.9428, 0.9291, 0.9428, 0.9839, 0.5898, 0.9839, 0.6455, 0.9839, 0.6455, 0.9581, 0.5898, 0.9581, 0.969, 0.1755, 0.9134, 0.1755, 0.9134, 0.2303, 0.969, 0.2303, 0.9984, 0.1723, 0.9984, 0.1175, 0.9869, 0.1175, 0.9869, 0.1723, 0.2957, 0.9839, 0.3513, 0.9839, 0.3513, 0.9581, 0.2957, 0.9581, 0.9984, 0.4622, 0.9984, 0.4074, 0.9722, 0.4074, 0.9722, 0.4622, 0.9102, 0.9839, 0.9102, 0.9726, 0.884, 0.9726, 0.884, 0.9839, 0.9984, 0.6683, 0.9869, 0.6683, 0.9869, 0.6941, 0.9984, 0.6941, 0.05722, 0.9839, 0.05722, 0.9726, 0.0016, 0.9726, 0.0016, 0.9839, 0.9984, 0.4654, 0.9869, 0.4654, 0.9869, 0.5201, 0.9984, 0.5201, 0.9984, 0.7262, 0.9869, 0.7262, 0.9869, 0.7375, 0.9984, 0.7375, 0.116, 0.9839, 0.116, 0.9726, 0.08984, 0.9726, 0.08984, 0.9839, 0.9984, 0.6393, 0.9869, 0.6393, 0.9869, 0.6651, 0.9984, 0.6651, 0.9984, 0.7117, 0.9869, 0.7117, 0.9869, 0.723, 0.9984, 0.723, 0.5866, 0.9839, 0.5866, 0.9726, 0.531, 0.9726, 0.531, 0.9839, 0.9984, 0.5813, 0.9869, 0.5813, 0.9869, 0.6361, 0.9984, 0.6361, 0.8808, 0.9839, 0.8808, 0.9726, 0.8251, 0.9726, 0.8251, 0.9839, 0.9837, 0.5233, 0.9722, 0.5233, 0.9722, 0.6361, 0.9837, 0.6361, 0.9396, 0.9259, 0.9396, 0.9002, 0.8251, 0.9002, 0.8251, 0.9259, 0.9984, 0.5233, 0.9869, 0.5233, 0.9869, 0.5781, 0.9984, 0.5781, 0.7043, 0.9549, 0.7043, 0.9291, 0.5898, 0.9291, 0.5898, 0.9549, 0.9837, 0.1175, 0.9722, 0.1175, 0.9722, 0.2303, 0.9837, 0.2303, 0.5278, 0.9549, 0.5278, 0.9436, 0.4134, 0.9436, 0.4134, 0.9549, 0.969, 0.5233, 0.9575, 0.5233, 0.9575, 0.6361, 0.969, 0.6361, 0.9396, 0.9694, 0.9396, 0.9581, 0.8251, 0.9581, 0.8251, 0.9694])
me_cube_004.materials.append(mat_tree_1_smat)
me_cube_004.use_remesh_preserve_volume = False
me_cube_004.use_remesh_preserve_attributes = False
me_cube_004.use_mirror_vertex_groups = False
me_cube_004.update()

# ---- objects
ob_cube_001 = bpy.data.objects.new('Cube.001', me_cube_002)
ob_cube_000 = bpy.data.objects.new('Cube.000', me_cube_004)

# ---- transforms, parenting, visibility, modifiers, constraints
ob_cube_001.location = (-0.1121, -0.1794, 5.467)
ob_cube_001.rotation_euler = (5.191e-11, -0.02779, -3.735e-09)
ob_cube_001.scale = (0.3946, 0.6187, 0.6187)
ob_cube_001.lineart.crease_threshold = 0.0
ob_cube_000.location = (8.633, -0.1794, 5.467)
ob_cube_000.rotation_euler = (5.191e-11, -0.02779, -3.735e-09)
ob_cube_000.scale = (0.3946, 0.6187, 0.6187)
ob_cube_000.lineart.crease_threshold = 0.0

# ---- collection membership
col_collection.objects.link(ob_cube_001)
col_collection.objects.link(ob_cube_000)

# ---- scene / render settings (as saved in the file)
scene.frame_start = 1; scene.frame_end = 250; scene.frame_set(1)
scene.render.engine = 'CYCLES'
scene.cycles.use_denoising = False
scene.cycles.samples = 128
scene.cycles.sampling_pattern = 'TABULATED_SOBOL'
scene.cycles.use_adaptive_sampling = False
scene.cycles.use_light_tree = False
scene.view_settings.view_transform = 'Filmic'
bpy.context.view_layer.update()

# ---- added for rendering (the .blend has no active camera and no usable light): camera, sun
cam_auto = bpy.data.cameras.new('AutoCamera')
cam_auto.lens = 50.0
cam_auto.sensor_width = 36.0
cam_auto.clip_end = 1000.0
ob_auto_camera = bpy.data.objects.new('AutoCamera', cam_auto)
scene.collection.objects.link(ob_auto_camera)
ob_auto_camera.location = (20.2108, -19.4369, 17.3838)
ob_auto_camera.rotation_euler = (1.09748, -7.21219e-08, 0.694738)
scene.camera = ob_auto_camera
light_auto_sun = bpy.data.lights.new('AutoSun', 'SUN')
light_auto_sun.energy = 3.0
light_auto_sun.angle = 0.0523599
ob_auto_sun = bpy.data.objects.new('AutoSun', light_auto_sun)
scene.collection.objects.link(ob_auto_sun)
ob_auto_sun.rotation_euler = (0.872665, 0.174533, 0.523599)
bpy.context.view_layer.update()
